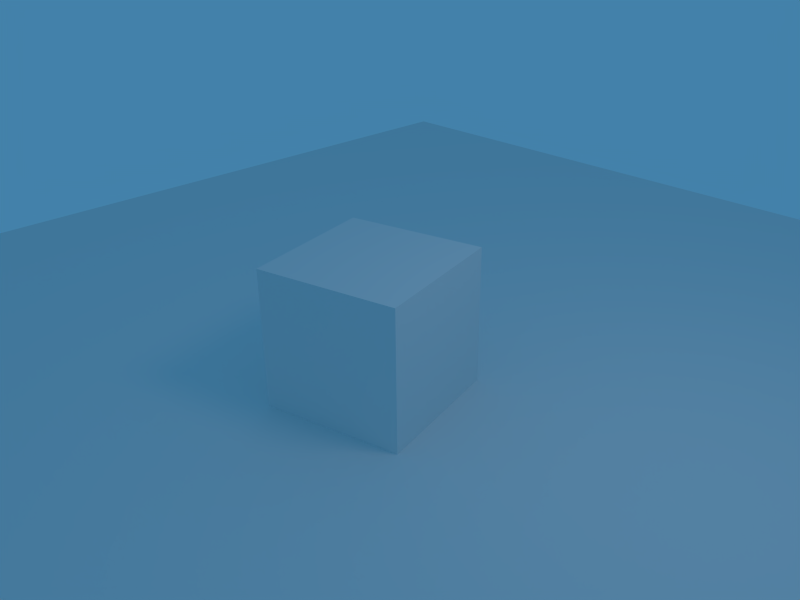 # Source: scene.blend  (saved by Blender 2.66.1; exported with 4.5.12 LTS)
import bpy
from mathutils import Matrix  # noqa: F401  (used for matrix-valued properties, if any)

bpy.ops.wm.read_factory_settings(use_empty=True)
scene = bpy.context.scene
scene.name = 'Scene'

# ---- collections
col_collection_1 = bpy.data.collections.new('Collection 1'); scene.collection.children.link(col_collection_1)

# ---- materials (node trees are filled in below, after node groups)
mat_material = bpy.data.materials.new('Material')
mat_material.alpha_threshold = 0.0
mat_material.roughness = 0.5
mat_material.line_color = (0.0, 0.0, 0.0, 1.0)

# ---- material node trees

# ---- world
world_world = bpy.data.worlds.new('World'); scene.world = world_world
world_world.color = (0.05656, 0.2208, 0.4)
world_world.use_sun_shadow = False
world_world.sun_shadow_jitter_overblur = 0.0
world_world.cycles.sampling_method = 'MANUAL'
world_world.cycles.sample_map_resolution = 256

# ---- cameras
cam_camera = bpy.data.cameras.new('Camera')
cam_camera.passepartout_alpha = 0.2
cam_camera.clip_end = 100.0
cam_camera.lens = 35.0
cam_camera.sensor_width = 32.0
cam_camera.sensor_height = 18.0
cam_camera.ortho_scale = 7.314
cam_camera.show_passepartout = False
cam_camera.show_safe_areas = True
cam_camera.dof.focus_distance = 0.0
cam_camera.dof.aperture_fstop = 128.0

# ---- lights
light_spot = bpy.data.lights.new('Spot', 'POINT')
light_spot.transmission_factor = 0.0
light_spot.cutoff_distance = 30.0
light_spot.energy = 100.0
light_spot.shadow_buffer_clip_start = 1.001
light_spot.shadow_soft_size = 1.0
light_spot.shadow_maximum_resolution = 0.006
light_spot.use_absolute_resolution = True
light_spot.cycles.use_multiple_importance_sampling = False

# ---- meshes
me_plane = bpy.data.meshes.new('Plane')
me_plane.from_pydata([(1.0, 1.0, 0.0), (1.0, -1.0, 0.0), (-1.0, -1.0, 0.0), (-1.0, 1.0, 0.0)], [], [(0, 3, 2, 1)])
me_plane.use_remesh_preserve_volume = False
me_plane.use_remesh_preserve_attributes = False
me_plane.use_mirror_vertex_groups = False
me_plane.update()
me_cube = bpy.data.meshes.new('Cube')
me_cube.from_pydata([(1.0, 1.0, -1.0), (1.0, -1.0, -1.0), (-1.0, -1.0, -1.0), (-1.0, 1.0, -1.0), (1.0, 1.0, 1.0), (1.0, -1.0, 1.0), (-1.0, -1.0, 1.0), (-1.0, 1.0, 1.0)], [], [(0, 1, 2, 3), (4, 7, 6, 5), (0, 4, 5, 1), (1, 5, 6, 2), (2, 6, 7, 3), (4, 0, 3, 7)])
me_cube.materials.append(mat_material)
me_cube.use_remesh_preserve_volume = False
me_cube.use_remesh_preserve_attributes = False
me_cube.use_mirror_vertex_groups = False
me_cube.update()

# ---- objects
ob_plane = bpy.data.objects.new('Plane', me_plane)
ob_cube = bpy.data.objects.new('Cube', me_cube)
ob_lamp = bpy.data.objects.new('Lamp', light_spot)
ob_camera = bpy.data.objects.new('Camera', cam_camera)

# ---- transforms, parenting, visibility, modifiers, constraints
ob_plane.location = (0.9252, -0.1187, -0.962)
ob_plane.scale = (10.25, 10.25, 10.25)
ob_plane.lock_rotations_4d = False
ob_plane.empty_display_type = 'ARROWS'
ob_plane.color = (0.0, 0.0, 0.0, 1.0)
ob_plane.lineart.crease_threshold = 0.0
ob_cube.location = (0.0, 0.0, 0.0)
ob_cube.rotation_euler = (0.0, 0.0, -1.33)
ob_cube.lock_rotations_4d = False
ob_cube.empty_display_type = 'ARROWS'
ob_cube.color = (0.0, 0.0, 0.0, 1.0)
ob_cube.lineart.crease_threshold = 0.0
ob_lamp.location = (4.076, 1.005, 5.904)
ob_lamp.rotation_euler = (0.6503, 0.05522, 1.866)
ob_lamp.lock_rotations_4d = False
ob_lamp.empty_display_type = 'ARROWS'
ob_lamp.color = (0.0, 0.0, 0.0, 0.0)
ob_lamp.lineart.crease_threshold = 0.0
ob_camera.location = (7.481, -6.508, 5.344)
ob_camera.rotation_euler = (1.109, 0.01082, 0.8149)
ob_camera.lock_rotations_4d = False
ob_camera.empty_display_type = 'ARROWS'
ob_camera.color = (0.0, 0.0, 0.0, 0.0)
ob_camera.display_type = 'WIRE'
ob_camera.lineart.crease_threshold = 0.0

# ---- collection membership
col_collection_1.objects.link(ob_plane)
col_collection_1.objects.link(ob_cube)
col_collection_1.objects.link(ob_lamp)
col_collection_1.objects.link(ob_camera)

# ---- scene / render settings (as saved in the file)
scene.camera = ob_camera
scene.frame_start = 1; scene.frame_end = 20; scene.frame_set(10)
scene.render.engine = 'BLENDER_EEVEE_NEXT'
scene.render.image_settings.file_format = 'JPEG'
scene.render.image_settings.color_mode = 'RGB'
scene.render.image_settings.compression = 90
scene.render.resolution_x = 800
scene.render.resolution_y = 600
scene.render.pixel_aspect_x = 100.0
scene.render.pixel_aspect_y = 100.0
scene.render.fps = 25
scene.render.dither_intensity = 0.0
scene.render.use_placeholder = True
scene.render.use_compositing = False
scene.render.use_sequencer = False
scene.render.bake_margin = 2
scene.render.bake_bias = 0.0
scene.render.use_stamp_time = False
scene.render.use_stamp_date = False
scene.render.use_stamp_frame = False
scene.render.use_stamp_camera = False
scene.render.use_stamp_scene = False
scene.render.use_stamp_filename = False
scene.render.use_stamp_render_time = False
scene.render.stamp_font_size = 8
scene.cycles.use_denoising = False
scene.cycles.samples = 10
scene.cycles.sampling_pattern = 'TABULATED_SOBOL'
scene.cycles.light_sampling_threshold = 0.0
scene.cycles.use_adaptive_sampling = False
scene.cycles.use_light_tree = False
scene.cycles.blur_glossy = 0.0
scene.cycles.volume_bounces = 1
scene.cycles.pixel_filter_type = 'GAUSSIAN'
scene.cycles.sample_clamp_indirect = 0.0
scene.view_settings.view_transform = 'Standard'
bpy.context.view_layer.update()
